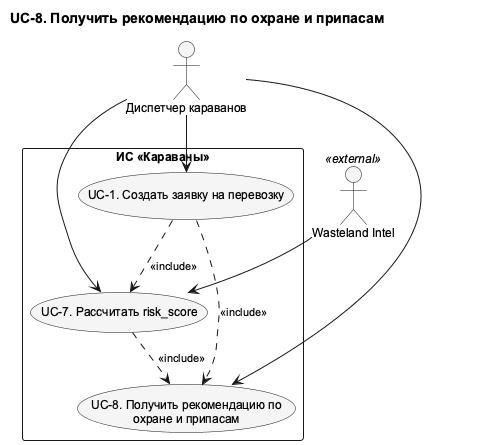

The diagram above was rendered by PlantUML. Its source (embedded in the PNG):
@startuml UC_8_Detail
!pragma layout smetana
skinparam shadowing false
skinparam defaultFontName Arial
skinparam defaultFontSize 12
skinparam backgroundColor white
skinparam nodesep 75
skinparam ranksep 100
skinparam ArrowFontSize 11
skinparam usecaseBackgroundColor #F5F5F5
skinparam activityBackgroundColor #F5F5F5
top to bottom direction
title UC-8. Получить рекомендацию по охране и припасам

actor "Диспетчер караванов" as Dispatcher
actor "Wasteland Intel" as WI <<external>>
rectangle "ИС «Караваны»" as SystemBoundary {
  usecase "UC-1. Создать заявку на перевозку" as UC1
  usecase "UC-7. Рассчитать risk_score" as UC7
  usecase "UC-8. Получить рекомендацию по\nохране и припасам" as UC8
}
' edge:R059
UC1 ..> UC7 : <<include>>
' edge:R060
UC1 ..> UC8 : <<include>>
' edge:R062
UC7 ..> UC8 : <<include>>
' edge:R001
Dispatcher --> UC1
' edge:R007
Dispatcher --> UC7
' edge:R008
Dispatcher --> UC8
' edge:R050
WI --> UC7
@enduml